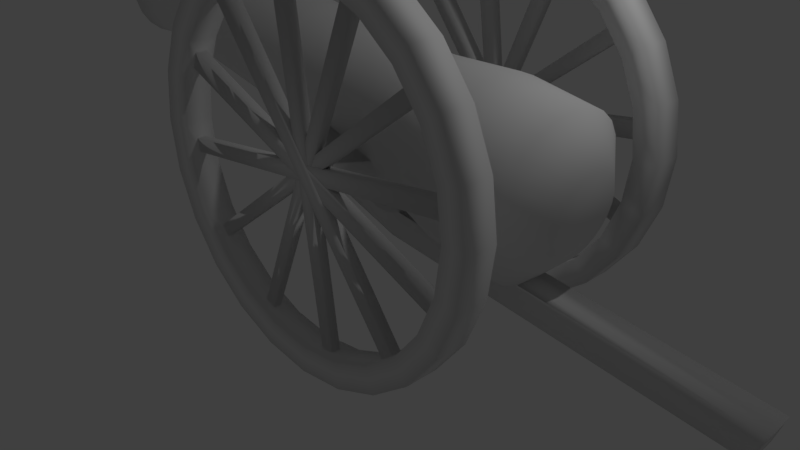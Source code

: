 # Source: Monopoly_cannon.blend  (saved by Blender 2.79.0; exported with 4.5.12 LTS)
import bpy
from mathutils import Matrix  # noqa: F401  (used for matrix-valued properties, if any)

bpy.ops.wm.read_factory_settings(use_empty=True)
scene = bpy.context.scene
scene.name = 'Scene'

# ---- collections
col_collection_1 = bpy.data.collections.new('Collection 1'); scene.collection.children.link(col_collection_1)

# ---- world
world_world = bpy.data.worlds.new('World'); scene.world = world_world
world_world.color = (0.05088, 0.05088, 0.05088)
world_world.use_sun_shadow = False
world_world.sun_shadow_jitter_overblur = 0.0
world_world.cycles.sampling_method = 'MANUAL'

# ---- cameras
cam_camera = bpy.data.cameras.new('Camera')
cam_camera.clip_end = 100.0
cam_camera.lens = 35.0
cam_camera.sensor_width = 32.0
cam_camera.sensor_height = 18.0
cam_camera.ortho_scale = 7.314
cam_camera.dof.focus_distance = 0.0
cam_camera.dof.aperture_fstop = 128.0

# ---- lights
light_lamp = bpy.data.lights.new('Lamp', 'POINT')
light_lamp.transmission_factor = 0.0
light_lamp.cutoff_distance = 30.0
light_lamp.energy = 100.0
light_lamp.shadow_buffer_clip_start = 1.001
light_lamp.shadow_soft_size = 0.1
light_lamp.shadow_maximum_resolution = 0.006
light_lamp.use_absolute_resolution = True

# ---- meshes
me_cylinder = bpy.data.meshes.new('Cylinder')
me_cylinder.from_pydata([(3.15, 0.5005, 1.629), (-3.925, 0.7756, 2.915), (3.173, 0.4834, 1.757), (-3.889, 0.7492, 3.113), (3.195, 0.4334, 1.875), (-3.855, 0.6717, 3.297), (3.214, 0.3539, 1.977), (-3.827, 0.5484, 3.455), (3.228, 0.2502, 2.056), (-3.805, 0.3878, 3.576), (3.237, 0.1295, 2.105), (-3.791, 0.2007, 3.652), (3.24, -3.613e-07, 2.122), (-3.786, 3.092e-07, 3.678), (3.237, -0.1295, 2.105), (-3.791, -0.2007, 3.652), (3.228, -0.2502, 2.056), (-3.805, -0.3878, 3.576), (3.214, -0.3539, 1.977), (-3.827, -0.5484, 3.455), (3.195, -0.4334, 1.875), (-3.855, -0.6717, 3.297), (3.173, -0.4834, 1.757), (-3.889, -0.7492, 3.113), (3.15, -0.5005, 1.629), (-3.925, -0.7756, 2.915), (3.127, -0.4834, 1.502), (-3.961, -0.7492, 2.718), (3.105, -0.4334, 1.383), (-3.994, -0.6717, 2.534), (3.087, -0.3539, 1.281), (-4.023, -0.5484, 2.376), (3.073, -0.2502, 1.203), (-4.045, -0.3878, 2.254), (3.064, -0.1295, 1.154), (-4.059, -0.2007, 2.178), (3.061, -5.321e-07, 1.137), (-4.063, 4.451e-08, 2.152), (3.064, 0.1295, 1.154), (-4.059, 0.2007, 2.178), (3.073, 0.2502, 1.203), (-4.045, 0.3878, 2.254), (3.087, 0.3539, 1.281), (-4.023, 0.5484, 2.376), (3.105, 0.4334, 1.383), (-3.994, 0.6717, 2.534), (3.127, 0.4834, 1.502), (-3.961, 0.7492, 2.718), (2.781, 1.0, 1.696), (1.9, 1.0, 1.857), (1.018, 0.8336, 2.017), (0.1365, 0.7298, 2.177), (-0.745, 0.7251, 2.337), (-0.7115, 0.7004, 2.522), (0.1703, 0.7049, 2.363), (1.057, 0.8052, 2.229), (1.946, 0.9659, 2.111), (2.827, 0.9659, 1.951), (-0.6802, 0.6279, 2.694), (0.2018, 0.632, 2.536), (1.093, 0.7219, 2.427), (1.989, 0.866, 2.348), (2.871, 0.866, 2.188), (-0.6533, 0.5127, 2.842), (0.2288, 0.516, 2.685), (1.124, 0.5894, 2.597), (2.026, 0.7071, 2.552), (2.908, 0.7071, 2.392), (-0.6327, 0.3625, 2.955), (0.2496, 0.3649, 2.799), (1.147, 0.4168, 2.727), (2.055, 0.5, 2.709), (2.936, 0.5, 2.548), (-0.6198, 0.1877, 3.026), (0.2626, 0.1889, 2.871), (1.162, 0.2157, 2.809), (2.072, 0.2588, 2.807), (2.954, 0.2588, 2.647), (-0.6153, 1.536e-08, 3.051), (0.267, -6.419e-08, 2.895), (1.167, -1.336e-07, 2.837), (2.078, -1.965e-07, 2.84), (2.96, -2.766e-07, 2.68), (-0.6198, -0.1877, 3.026), (0.2626, -0.1889, 2.871), (1.162, -0.2157, 2.809), (2.072, -0.2588, 2.807), (2.954, -0.2588, 2.647), (-0.6327, -0.3625, 2.955), (0.2496, -0.3649, 2.799), (1.147, -0.4168, 2.727), (2.055, -0.5, 2.709), (2.936, -0.5, 2.548), (-0.6533, -0.5127, 2.842), (0.2288, -0.516, 2.685), (1.124, -0.5894, 2.597), (2.026, -0.7071, 2.552), (2.908, -0.7071, 2.392), (-0.6802, -0.6279, 2.694), (0.2018, -0.632, 2.536), (1.093, -0.7219, 2.427), (1.989, -0.866, 2.348), (2.871, -0.866, 2.188), (-0.7115, -0.7004, 2.522), (0.1703, -0.7049, 2.363), (1.057, -0.8052, 2.229), (1.946, -0.9659, 2.111), (2.827, -0.9659, 1.951), (-0.745, -0.7251, 2.337), (0.1365, -0.7298, 2.177), (1.018, -0.8336, 2.017), (1.9, -1.0, 1.857), (2.781, -1.0, 1.696), (-0.7786, -0.7004, 2.153), (0.1028, -0.7049, 1.991), (0.9795, -0.8052, 1.805), (1.853, -0.9659, 1.602), (2.735, -0.9659, 1.442), (-0.8099, -0.6279, 1.981), (0.07128, -0.632, 1.818), (0.9436, -0.7219, 1.607), (1.81, -0.866, 1.365), (2.692, -0.866, 1.204), (-0.8367, -0.5127, 1.833), (0.04425, -0.516, 1.669), (0.9127, -0.5894, 1.437), (1.773, -0.7071, 1.161), (2.655, -0.7071, 1.001), (-0.8573, -0.3625, 1.719), (0.02351, -0.3649, 1.555), (0.889, -0.4168, 1.307), (1.745, -0.5, 1.004), (2.626, -0.5, 0.8442), (-0.8703, -0.1877, 1.648), (0.01047, -0.1889, 1.483), (0.8741, -0.2157, 1.225), (1.727, -0.2588, 0.9062), (2.608, -0.2588, 0.7459), (-0.8747, -2.321e-07, 1.624), (0.006024, -3.132e-07, 1.459), (0.869, -4.18e-07, 1.197), (1.721, -5.378e-07, 0.8727), (2.602, -6.178e-07, 0.7124), (-0.8703, 0.1877, 1.648), (0.01047, 0.1889, 1.483), (0.8741, 0.2157, 1.225), (1.727, 0.2588, 0.9062), (2.608, 0.2588, 0.7459), (-0.8573, 0.3625, 1.719), (0.02351, 0.3649, 1.555), (0.889, 0.4168, 1.307), (1.745, 0.5, 1.004), (2.626, 0.5, 0.8442), (-0.8367, 0.5127, 1.833), (0.04425, 0.516, 1.669), (0.9127, 0.5894, 1.437), (1.773, 0.7071, 1.161), (2.655, 0.7071, 1.001), (-0.8099, 0.6279, 1.981), (0.07128, 0.632, 1.818), (0.9436, 0.7219, 1.607), (1.81, 0.866, 1.365), (2.692, 0.866, 1.204), (-0.7786, 0.7004, 2.153), (0.1028, 0.7049, 1.991), (0.9795, 0.8052, 1.805), (1.853, 0.9659, 1.602), (2.735, 0.9659, 1.442), (-0.8983, 0.7275, 2.365), (-0.8646, 0.7027, 2.55), (-0.8332, 0.6301, 2.723), (-0.8062, 0.5144, 2.871), (-0.7856, 0.3638, 2.985), (-0.7726, 0.1883, 3.057), (-0.7681, 2.952e-08, 3.081), (-0.7726, -0.1883, 3.057), (-0.7856, -0.3638, 2.985), (-0.8062, -0.5144, 2.871), (-0.8332, -0.6301, 2.723), (-0.8646, -0.7027, 2.55), (-0.8983, -0.7275, 2.365), (-0.9319, -0.7027, 2.18), (-0.9633, -0.6301, 2.007), (-0.9903, -0.5144, 1.859), (-1.011, -0.3638, 1.745), (-1.024, -0.1883, 1.674), (-1.028, -2.188e-07, 1.649), (-1.024, 0.1883, 1.674), (-1.011, 0.3638, 1.745), (-0.9903, 0.5144, 1.859), (-0.9633, 0.6301, 2.007), (-0.9319, 0.7027, 2.18), (-3.418, 0.6724, 2.823), (-3.387, 0.6494, 2.994), (-3.358, 0.5823, 3.154), (-3.333, 0.4754, 3.291), (-3.314, 0.3362, 3.396), (-3.302, 0.174, 3.462), (-3.297, 2.529e-07, 3.485), (-3.302, -0.174, 3.462), (-3.314, -0.3362, 3.396), (-3.333, -0.4754, 3.291), (-3.358, -0.5823, 3.154), (-3.387, -0.6494, 2.994), (-3.418, -0.6724, 2.823), (-3.449, -0.6494, 2.652), (-3.478, -0.5823, 2.492), (-3.503, -0.4754, 2.355), (-3.522, -0.3362, 2.25), (-3.534, -0.174, 2.184), (-3.538, 2.344e-08, 2.162), (-3.534, 0.174, 2.184), (-3.522, 0.3362, 2.25), (-3.503, 0.4754, 2.355), (-3.478, 0.5823, 2.492), (-3.449, 0.6494, 2.652), (0.7063, -1.418, 1.92), (0.888, -1.433, 1.909), (0.6896, -1.386, 1.842), (0.8689, -1.397, 1.819), (0.6734, -1.335, 1.775), (0.8503, -1.338, 1.742), (0.6513, 1.458, 1.905), (0.752, 1.467, 1.8), (0.6666, 1.471, 1.972), (0.7695, 1.487, 1.877), (0.6827, 1.467, 2.05), (0.7879, 1.488, 1.966), (-0.0474, -0.516, 1.38), (0.821, -0.5894, 1.147), (-0.06814, -0.3649, 1.265), (0.7973, -0.4168, 1.017), (-0.08118, -0.1889, 1.194), (0.7824, -0.2157, 0.9348), (-0.08563, -4.234e-07, 1.169), (0.7774, -5.282e-07, 0.9069), (-0.08118, 0.1889, 1.194), (0.7824, 0.2157, 0.9348), (-0.06814, 0.3649, 1.265), (0.7973, 0.4168, 1.017), (-0.0474, 0.516, 1.38), (0.821, 0.5894, 1.147), (0.7266, -1.281, 3.895), (0.7266, -1.635, 3.895), (1.271, -1.281, 3.824), (1.271, -1.635, 3.824), (1.779, -1.281, 3.613), (1.779, -1.635, 3.613), (2.214, -1.281, 3.279), (2.214, -1.635, 3.279), (2.549, -1.281, 2.843), (2.549, -1.635, 2.843), (2.759, -1.281, 2.336), (2.759, -1.635, 2.336), (2.831, -1.281, 1.791), (2.831, -1.635, 1.791), (2.759, -1.281, 1.247), (2.759, -1.635, 1.247), (2.549, -1.281, 0.739), (2.549, -1.635, 0.739), (2.214, -1.281, 0.3032), (2.214, -1.635, 0.3032), (1.779, -1.281, -0.03115), (1.779, -1.635, -0.03115), (1.271, -1.281, -0.2414), (1.271, -1.635, -0.2414), (0.7266, -1.281, -0.3131), (0.7266, -1.635, -0.3131), (0.182, -1.281, -0.2414), (0.182, -1.635, -0.2414), (-0.3255, -1.281, -0.03115), (-0.3255, -1.635, -0.03115), (-0.7613, -1.281, 0.3032), (-0.7613, -1.635, 0.3032), (-1.096, -1.281, 0.739), (-1.096, -1.635, 0.739), (-1.306, -1.281, 1.247), (-1.306, -1.635, 1.247), (-1.378, -1.281, 1.791), (-1.378, -1.635, 1.791), (-1.306, -1.281, 2.336), (-1.306, -1.635, 2.336), (-1.096, -1.281, 2.843), (-1.096, -1.635, 2.843), (-0.7613, -1.281, 3.279), (-0.7613, -1.635, 3.279), (-0.3255, -1.281, 3.613), (-0.3255, -1.635, 3.613), (0.182, -1.281, 3.824), (0.182, -1.635, 3.824), (-3.902, 0.4757, 3.041), (-3.925, 0.4925, 2.915), (-3.881, 0.4265, 3.157), (-3.862, 0.3482, 3.258), (-3.848, 0.2462, 3.335), (-3.84, 0.1275, 3.383), (-3.837, 2.761e-07, 3.4), (-3.84, -0.1275, 3.383), (-3.848, -0.2462, 3.335), (-3.862, -0.3482, 3.258), (-3.881, -0.4265, 3.157), (-3.902, -0.4757, 3.041), (-3.925, -0.4925, 2.915), (-3.947, -0.4757, 2.79), (-3.969, -0.4265, 2.673), (-3.987, -0.3482, 2.573), (-4.001, -0.2462, 2.496), (-4.01, -0.1275, 2.447), (-4.013, 1.08e-07, 2.431), (-4.01, 0.1275, 2.447), (-4.001, 0.2462, 2.496), (-3.987, 0.3482, 2.573), (-3.969, 0.4265, 2.673), (-3.947, 0.4757, 2.79), (-2.571, 0.53, 2.834), (-2.594, 0.5468, 2.708), (-2.55, 0.4808, 2.95), (-2.532, 0.4025, 3.051), (-2.518, 0.3005, 3.128), (-2.509, 0.1818, 3.176), (-2.506, 0.05432, 3.193), (-2.509, -0.07314, 3.176), (-2.518, -0.1919, 3.128), (-2.532, -0.2939, 3.051), (-2.55, -0.3722, 2.95), (-2.571, -0.4214, 2.834), (-2.594, -0.4381, 2.708), (-2.617, -0.4214, 2.583), (-2.638, -0.3722, 2.466), (-2.656, -0.2939, 2.366), (-2.67, -0.1919, 2.289), (-2.679, -0.07314, 2.24), (-2.682, 0.05432, 2.224), (-2.679, 0.1818, 2.24), (-2.67, 0.3005, 2.289), (-2.656, 0.4025, 2.366), (-2.638, 0.4808, 2.466), (-2.617, 0.53, 2.583), (-0.1817, -0.1889, 0.8629), (0.6819, -0.2157, 0.6041), (-0.1862, -5.637e-07, 0.8385), (0.6768, -6.685e-07, 0.5761), (-0.1817, 0.1889, 0.8629), (0.6819, 0.2157, 0.6041), (5.361, 0.2157, 0.3924), (5.26, 0.2157, 0.0616), (5.356, -1.605e-06, 0.3644), (5.361, -0.2157, 0.3924), (5.255, -1.745e-06, 0.03365), (5.26, -0.2157, 0.0616), (0.7266, -1.255, 4.207), (1.352, -1.255, 4.124), (1.352, -1.661, 4.124), (0.7266, -1.661, 4.207), (1.934, -1.255, 3.883), (1.934, -1.661, 3.883), (2.435, -1.255, 3.499), (2.435, -1.661, 3.499), (2.818, -1.255, 2.999), (2.818, -1.661, 2.999), (3.06, -1.255, 2.416), (3.06, -1.661, 2.416), (3.142, -1.255, 1.791), (3.142, -1.661, 1.791), (3.06, -1.255, 1.166), (3.06, -1.661, 1.166), (2.818, -1.255, 0.5834), (2.818, -1.661, 0.5834), (2.435, -1.255, 0.08313), (2.435, -1.661, 0.08313), (1.934, -1.255, -0.3007), (1.934, -1.661, -0.3007), (1.352, -1.255, -0.542), (1.352, -1.661, -0.542), (0.7266, -1.255, -0.6244), (0.7266, -1.661, -0.6244), (0.1014, -1.255, -0.542), (0.1014, -1.661, -0.542), (-0.4812, -1.255, -0.3007), (-0.4812, -1.661, -0.3007), (-0.9814, -1.255, 0.08313), (-0.9814, -1.661, 0.08313), (-1.365, -1.255, 0.5834), (-1.365, -1.661, 0.5834), (-1.607, -1.255, 1.166), (-1.607, -1.661, 1.166), (-1.689, -1.255, 1.791), (-1.689, -1.661, 1.791), (-1.607, -1.255, 2.416), (-1.607, -1.661, 2.416), (-1.365, -1.255, 2.999), (-1.365, -1.661, 2.999), (-0.9814, -1.255, 3.499), (-0.9814, -1.661, 3.499), (-0.4812, -1.255, 3.883), (-0.4812, -1.661, 3.883), (0.1014, -1.255, 4.124), (0.1014, -1.661, 4.124), (-0.0007592, -1.409, -0.1657), (-0.1428, -1.409, -0.1068), (-0.1428, -1.508, -0.1068), (-0.0007592, -1.508, -0.1657), (1.439, -1.398, 3.754), (1.611, -1.398, 3.683), (1.611, -1.518, 3.683), (1.439, -1.518, 3.754), (1.085, -1.402, -0.2658), (0.9124, -1.402, -0.2886), (0.9124, -1.514, -0.2886), (1.085, -1.514, -0.2658), (0.3566, -1.395, 3.847), (0.5519, -1.395, 3.872), (0.5519, -1.522, 3.872), (0.3566, -1.522, 3.847), (2.328, -1.401, 3.131), (2.435, -1.401, 2.991), (2.435, -1.515, 2.991), (2.328, -1.515, 3.131), (-0.8821, -1.409, 0.4607), (-0.9749, -1.409, 0.5816), (-0.9749, -1.507, 0.5816), (-0.8821, -1.507, 0.4607), (-0.6312, -1.387, 3.379), (-0.4556, -1.387, 3.514), (-0.4556, -1.53, 3.514), (-0.6312, -1.53, 3.379), (2.072, -1.397, 0.1936), (1.922, -1.397, 0.07847), (1.922, -1.519, 0.07847), (2.072, -1.519, 0.1936), (-1.241, -1.39, 2.492), (-1.161, -1.39, 2.687), (-1.161, -1.526, 2.687), (-1.241, -1.526, 2.492), (2.691, -1.395, 1.083), (2.617, -1.395, 0.9029), (2.617, -1.521, 0.9029), (2.691, -1.521, 1.083), (-1.331, -1.404, 1.436), (-1.353, -1.404, 1.602), (-1.353, -1.512, 1.602), (-1.331, -1.512, 1.436), (2.782, -1.392, 2.165), (2.808, -1.392, 1.962), (2.808, -1.524, 1.962), (2.782, -1.524, 2.165), (0.7266, 1.668, 3.895), (0.7266, 1.314, 3.895), (1.271, 1.668, 3.824), (1.271, 1.314, 3.824), (1.779, 1.668, 3.613), (1.779, 1.314, 3.613), (2.214, 1.668, 3.279), (2.214, 1.314, 3.279), (2.549, 1.668, 2.843), (2.549, 1.314, 2.843), (2.759, 1.668, 2.336), (2.759, 1.314, 2.336), (2.831, 1.668, 1.791), (2.831, 1.314, 1.791), (2.759, 1.668, 1.247), (2.759, 1.314, 1.247), (2.549, 1.668, 0.739), (2.549, 1.314, 0.739), (2.214, 1.668, 0.3032), (2.214, 1.314, 0.3032), (1.779, 1.668, -0.03115), (1.779, 1.314, -0.03115), (1.271, 1.668, -0.2414), (1.271, 1.314, -0.2414), (0.7266, 1.668, -0.3131), (0.7266, 1.314, -0.3131), (0.182, 1.668, -0.2414), (0.182, 1.314, -0.2414), (-0.3255, 1.668, -0.03115), (-0.3255, 1.314, -0.03115), (-0.7613, 1.668, 0.3032), (-0.7613, 1.314, 0.3032), (-1.096, 1.668, 0.739), (-1.096, 1.314, 0.739), (-1.306, 1.668, 1.247), (-1.306, 1.314, 1.247), (-1.378, 1.668, 1.791), (-1.378, 1.314, 1.791), (-1.306, 1.668, 2.336), (-1.306, 1.314, 2.336), (-1.096, 1.668, 2.843), (-1.096, 1.314, 2.843), (-0.7613, 1.668, 3.279), (-0.7613, 1.314, 3.279), (-0.3255, 1.668, 3.613), (-0.3255, 1.314, 3.613), (0.182, 1.668, 3.824), (0.182, 1.314, 3.824), (0.7266, 1.694, 4.207), (1.352, 1.694, 4.124), (1.352, 1.288, 4.124), (0.7266, 1.288, 4.207), (1.934, 1.694, 3.883), (1.934, 1.288, 3.883), (2.435, 1.694, 3.499), (2.435, 1.288, 3.499), (2.818, 1.694, 2.999), (2.818, 1.288, 2.999), (3.06, 1.694, 2.416), (3.06, 1.288, 2.416), (3.142, 1.694, 1.791), (3.142, 1.288, 1.791), (3.06, 1.694, 1.166), (3.06, 1.288, 1.166), (2.818, 1.694, 0.5834), (2.818, 1.288, 0.5834), (2.435, 1.694, 0.08313), (2.435, 1.288, 0.08313), (1.934, 1.694, -0.3007), (1.934, 1.288, -0.3007), (1.352, 1.694, -0.542), (1.352, 1.288, -0.542), (0.7266, 1.694, -0.6244), (0.7266, 1.288, -0.6244), (0.1014, 1.694, -0.542), (0.1014, 1.288, -0.542), (-0.4812, 1.694, -0.3007), (-0.4812, 1.288, -0.3007), (-0.9814, 1.694, 0.08313), (-0.9814, 1.288, 0.08313), (-1.365, 1.694, 0.5834), (-1.365, 1.288, 0.5834), (-1.607, 1.694, 1.166), (-1.607, 1.288, 1.166), (-1.689, 1.694, 1.791), (-1.689, 1.288, 1.791), (-1.607, 1.694, 2.416), (-1.607, 1.288, 2.416), (-1.365, 1.694, 2.999), (-1.365, 1.288, 2.999), (-0.9814, 1.694, 3.499), (-0.9814, 1.288, 3.499), (-0.4812, 1.694, 3.883), (-0.4812, 1.288, 3.883), (0.1014, 1.694, 4.124), (0.1014, 1.288, 4.124), (-0.0007592, 1.541, -0.1657), (-0.1428, 1.541, -0.1068), (-0.1428, 1.442, -0.1068), (-0.0007592, 1.442, -0.1657), (1.439, 1.551, 3.754), (1.611, 1.551, 3.683), (1.611, 1.431, 3.683), (1.439, 1.431, 3.754), (1.085, 1.547, -0.2658), (0.9124, 1.547, -0.2886), (0.9124, 1.435, -0.2886), (1.085, 1.435, -0.2658), (0.3566, 1.555, 3.847), (0.5519, 1.555, 3.872), (0.5519, 1.428, 3.872), (0.3566, 1.428, 3.847), (2.328, 1.548, 3.131), (2.435, 1.548, 2.991), (2.435, 1.434, 2.991), (2.328, 1.434, 3.131), (-0.8821, 1.54, 0.4607), (-0.9749, 1.54, 0.5816), (-0.9749, 1.442, 0.5816), (-0.8821, 1.442, 0.4607), (-0.6312, 1.563, 3.379), (-0.4556, 1.563, 3.514), (-0.4556, 1.42, 3.514), (-0.6312, 1.42, 3.379), (2.072, 1.552, 0.1936), (1.922, 1.552, 0.07847), (1.922, 1.43, 0.07847), (2.072, 1.43, 0.1936), (-1.241, 1.559, 2.492), (-1.161, 1.559, 2.687), (-1.161, 1.423, 2.687), (-1.241, 1.423, 2.492), (2.691, 1.554, 1.083), (2.617, 1.554, 0.9029), (2.617, 1.428, 0.9029), (2.691, 1.428, 1.083), (-1.331, 1.545, 1.436), (-1.353, 1.545, 1.602), (-1.353, 1.437, 1.602), (-1.331, 1.437, 1.436), (2.782, 1.557, 2.165), (2.808, 1.557, 1.962), (2.808, 1.425, 1.962), (2.782, 1.425, 2.165)], [], [(192, 1, 3, 193), (193, 3, 5, 194), (194, 5, 7, 195), (195, 7, 9, 196), (196, 9, 11, 197), (197, 11, 13, 198), (198, 13, 15, 199), (199, 15, 17, 200), (200, 17, 19, 201), (201, 19, 21, 202), (202, 21, 23, 203), (203, 23, 25, 204), (204, 25, 27, 205), (205, 27, 29, 206), (206, 29, 31, 207), (207, 31, 33, 208), (208, 33, 35, 209), (209, 35, 37, 210), (210, 37, 39, 211), (211, 39, 41, 212), (212, 41, 43, 213), (213, 43, 45, 214), (7, 5, 292, 293), (214, 45, 47, 215), (215, 47, 1, 192), (0, 2, 4, 6, 8, 10, 12, 14, 16, 18, 20, 22, 24, 26, 28, 30, 32, 34, 36, 38, 40, 42, 44, 46), (46, 167, 48, 0), (167, 166, 49, 48), (166, 165, 50, 49), (165, 164, 51, 50), (164, 163, 52, 51), (44, 162, 167, 46), (162, 161, 166, 167), (161, 160, 165, 166), (155, 154, 222, 223), (159, 158, 163, 164), (42, 157, 162, 44), (157, 156, 161, 162), (156, 155, 160, 161), (154, 159, 224, 222), (154, 153, 158, 159), (40, 152, 157, 42), (152, 151, 156, 157), (151, 150, 155, 156), (140, 135, 233, 235), (149, 148, 153, 154), (38, 147, 152, 40), (147, 146, 151, 152), (146, 145, 150, 151), (155, 150, 239, 241), (144, 143, 148, 149), (36, 142, 147, 38), (142, 141, 146, 147), (141, 140, 145, 146), (154, 155, 241, 240), (139, 138, 143, 144), (34, 137, 142, 36), (137, 136, 141, 142), (136, 135, 140, 141), (125, 124, 228, 229), (134, 133, 138, 139), (32, 132, 137, 34), (132, 131, 136, 137), (131, 130, 135, 136), (129, 134, 232, 230), (129, 128, 133, 134), (30, 127, 132, 32), (127, 126, 131, 132), (126, 125, 130, 131), (144, 149, 238, 236), (124, 123, 128, 129), (28, 122, 127, 30), (122, 121, 126, 127), (121, 120, 125, 126), (114, 119, 218, 216), (119, 118, 123, 124), (26, 117, 122, 28), (117, 116, 121, 122), (116, 115, 120, 121), (115, 114, 216, 217), (114, 113, 118, 119), (24, 112, 117, 26), (112, 111, 116, 117), (111, 110, 115, 116), (110, 109, 114, 115), (109, 108, 113, 114), (22, 107, 112, 24), (107, 106, 111, 112), (106, 105, 110, 111), (105, 104, 109, 110), (104, 103, 108, 109), (20, 102, 107, 22), (102, 101, 106, 107), (101, 100, 105, 106), (100, 99, 104, 105), (99, 98, 103, 104), (18, 97, 102, 20), (97, 96, 101, 102), (96, 95, 100, 101), (95, 94, 99, 100), (94, 93, 98, 99), (16, 92, 97, 18), (92, 91, 96, 97), (91, 90, 95, 96), (90, 89, 94, 95), (89, 88, 93, 94), (14, 87, 92, 16), (87, 86, 91, 92), (86, 85, 90, 91), (85, 84, 89, 90), (84, 83, 88, 89), (12, 82, 87, 14), (82, 81, 86, 87), (81, 80, 85, 86), (80, 79, 84, 85), (79, 78, 83, 84), (10, 77, 82, 12), (77, 76, 81, 82), (76, 75, 80, 81), (75, 74, 79, 80), (74, 73, 78, 79), (8, 72, 77, 10), (72, 71, 76, 77), (71, 70, 75, 76), (70, 69, 74, 75), (69, 68, 73, 74), (6, 67, 72, 8), (67, 66, 71, 72), (66, 65, 70, 71), (65, 64, 69, 70), (64, 63, 68, 69), (4, 62, 67, 6), (62, 61, 66, 67), (61, 60, 65, 66), (60, 59, 64, 65), (59, 58, 63, 64), (2, 57, 62, 4), (57, 56, 61, 62), (56, 55, 60, 61), (55, 54, 59, 60), (54, 53, 58, 59), (0, 48, 57, 2), (48, 49, 56, 57), (49, 50, 55, 56), (50, 51, 54, 55), (51, 52, 53, 54), (163, 191, 168, 52), (158, 190, 191, 163), (153, 189, 190, 158), (148, 188, 189, 153), (143, 187, 188, 148), (138, 186, 187, 143), (133, 185, 186, 138), (128, 184, 185, 133), (123, 183, 184, 128), (118, 182, 183, 123), (113, 181, 182, 118), (108, 180, 181, 113), (103, 179, 180, 108), (98, 178, 179, 103), (93, 177, 178, 98), (88, 176, 177, 93), (83, 175, 176, 88), (78, 174, 175, 83), (73, 173, 174, 78), (68, 172, 173, 73), (63, 171, 172, 68), (58, 170, 171, 63), (53, 169, 170, 58), (52, 168, 169, 53), (191, 215, 192, 168), (190, 214, 215, 191), (189, 213, 214, 190), (188, 212, 213, 189), (187, 211, 212, 188), (186, 210, 211, 187), (185, 209, 210, 186), (184, 208, 209, 185), (183, 207, 208, 184), (182, 206, 207, 183), (181, 205, 206, 182), (180, 204, 205, 181), (179, 203, 204, 180), (178, 202, 203, 179), (177, 201, 202, 178), (176, 200, 201, 177), (175, 199, 200, 176), (174, 198, 199, 175), (173, 197, 198, 174), (172, 196, 197, 173), (171, 195, 196, 172), (170, 194, 195, 171), (169, 193, 194, 170), (168, 192, 193, 169), (219, 218, 220, 221), (217, 216, 218, 219), (125, 120, 219, 221), (124, 125, 221, 220), (120, 115, 217, 219), (119, 124, 220, 218), (225, 224, 226, 227), (223, 222, 224, 225), (165, 160, 225, 227), (160, 155, 223, 225), (164, 165, 227, 226), (159, 164, 226, 224), (239, 238, 240, 241), (237, 236, 238, 239), (237, 235, 346, 344), (236, 237, 343, 342), (231, 230, 232, 233), (229, 228, 230, 231), (149, 154, 240, 238), (134, 139, 234, 232), (145, 140, 235, 237), (130, 125, 229, 231), (139, 144, 236, 234), (124, 129, 230, 228), (150, 145, 237, 239), (135, 130, 231, 233), (281, 283, 391, 389), (263, 265, 373, 371), (245, 247, 355, 352), (282, 280, 388, 390), (264, 262, 370, 372), (246, 244, 351, 354), (289, 243, 353, 397), (271, 273, 381, 379), (253, 255, 363, 361), (242, 288, 396, 350), (272, 270, 378, 380), (254, 252, 360, 362), (279, 281, 389, 387), (261, 263, 371, 369), (280, 278, 386, 388), (262, 260, 368, 370), (243, 245, 352, 353), (287, 289, 397, 395), (269, 271, 379, 377), (251, 253, 361, 359), (244, 242, 350, 351), (288, 286, 394, 396), (270, 268, 376, 378), (252, 250, 358, 360), (292, 290, 314, 316), (17, 15, 297, 298), (3, 1, 291, 290), (27, 25, 302, 303), (37, 35, 307, 308), (47, 45, 312, 313), (13, 11, 295, 296), (23, 21, 300, 301), (33, 31, 305, 306), (43, 41, 310, 311), (9, 7, 293, 294), (19, 17, 298, 299), (29, 27, 303, 304), (39, 37, 308, 309), (1, 47, 313, 291), (5, 3, 290, 292), (15, 13, 296, 297), (25, 23, 301, 302), (35, 33, 306, 307), (45, 43, 311, 312), (11, 9, 294, 295), (21, 19, 299, 300), (31, 29, 304, 305), (41, 39, 309, 310), (314, 315, 337, 336, 335, 334, 333, 332, 331, 330, 329, 328, 327, 326, 325, 324, 323, 322, 321, 320, 319, 318, 317, 316), (307, 306, 330, 331), (300, 299, 323, 324), (293, 292, 316, 317), (308, 307, 331, 332), (301, 300, 324, 325), (294, 293, 317, 318), (309, 308, 332, 333), (302, 301, 325, 326), (295, 294, 318, 319), (310, 309, 333, 334), (303, 302, 326, 327), (296, 295, 319, 320), (311, 310, 334, 335), (304, 303, 327, 328), (297, 296, 320, 321), (312, 311, 335, 336), (305, 304, 328, 329), (298, 297, 321, 322), (313, 312, 336, 337), (290, 291, 315, 314), (306, 305, 329, 330), (299, 298, 322, 323), (291, 313, 337, 315), (341, 340, 342, 343), (339, 338, 340, 341), (233, 232, 338, 339), (235, 233, 347, 346), (232, 234, 340, 338), (234, 236, 342, 340), (346, 347, 349, 348), (344, 346, 348, 345), (339, 341, 348, 349), (343, 237, 344, 345), (341, 343, 345, 348), (233, 339, 349, 347), (350, 353, 352, 351), (351, 352, 355, 354), (354, 355, 357, 356), (356, 357, 359, 358), (358, 359, 361, 360), (360, 361, 363, 362), (362, 363, 365, 364), (364, 365, 367, 366), (366, 367, 369, 368), (368, 369, 371, 370), (370, 371, 373, 372), (372, 373, 375, 374), (374, 375, 377, 376), (376, 377, 379, 378), (378, 379, 381, 380), (380, 381, 383, 382), (382, 383, 385, 384), (384, 385, 387, 386), (386, 387, 389, 388), (388, 389, 391, 390), (390, 391, 393, 392), (392, 393, 395, 394), (394, 395, 397, 396), (396, 397, 353, 350), (256, 254, 362, 364), (274, 272, 380, 382), (255, 257, 365, 363), (273, 275, 383, 381), (248, 246, 354, 356), (266, 264, 372, 374), (284, 282, 390, 392), (247, 249, 357, 355), (265, 267, 375, 373), (283, 285, 393, 391), (258, 256, 364, 366), (276, 274, 382, 384), (257, 259, 367, 365), (275, 277, 385, 383), (250, 248, 356, 358), (268, 266, 374, 376), (286, 284, 392, 394), (249, 251, 359, 357), (267, 269, 377, 375), (285, 287, 395, 393), (260, 258, 366, 368), (278, 276, 384, 386), (259, 261, 369, 367), (277, 279, 387, 385), (275, 273, 421, 420), (382, 274, 276, 277, 275), (279, 277, 441, 440), (278, 280, 281, 279), (281, 280, 430, 433), (282, 284, 285, 283), (270, 272, 273, 271), (268, 270, 399, 398), (266, 268, 269, 267), (264, 266, 407, 406), (284, 286, 423, 422), (286, 288, 289, 287), (243, 289, 413, 412), (242, 244, 245, 243), (246, 247, 404, 403), (246, 248, 249, 247), (250, 251, 416, 415), (250, 252, 253, 251), (252, 254, 443, 442), (254, 256, 257, 255), (259, 257, 437, 436), (258, 260, 261, 259), (263, 261, 429, 428), (262, 264, 265, 263), (401, 404, 405, 400), (270, 271, 400, 399), (271, 269, 401, 400), (269, 268, 398, 401), (398, 403, 404, 401), (247, 245, 405, 404), (245, 244, 402, 405), (244, 246, 403, 402), (400, 405, 402, 399), (399, 402, 403, 398), (409, 412, 413, 408), (266, 267, 408, 407), (267, 265, 409, 408), (265, 264, 406, 409), (406, 411, 412, 409), (242, 243, 412, 411), (288, 242, 411, 410), (289, 288, 410, 413), (408, 413, 410, 407), (407, 410, 411, 406), (417, 420, 421, 416), (248, 250, 415, 414), (249, 248, 414, 417), (251, 249, 417, 416), (414, 419, 420, 417), (274, 275, 420, 419), (272, 274, 419, 418), (273, 272, 418, 421), (416, 421, 418, 415), (415, 418, 419, 414), (425, 428, 429, 424), (285, 284, 422, 425), (286, 287, 424, 423), (287, 285, 425, 424), (422, 427, 428, 425), (261, 260, 426, 429), (260, 262, 427, 426), (262, 263, 428, 427), (424, 429, 426, 423), (423, 426, 427, 422), (433, 436, 437, 432), (280, 282, 431, 430), (282, 283, 432, 431), (283, 281, 433, 432), (430, 435, 436, 433), (257, 256, 434, 437), (258, 259, 436, 435), (256, 258, 435, 434), (432, 437, 434, 431), (431, 434, 435, 430), (441, 444, 445, 440), (276, 278, 439, 438), (278, 279, 440, 439), (277, 276, 438, 441), (438, 443, 444, 441), (253, 252, 442, 445), (255, 253, 445, 444), (254, 255, 444, 443), (440, 445, 442, 439), (439, 442, 443, 438), (485, 487, 535, 533), (467, 469, 517, 515), (449, 451, 499, 496), (486, 484, 532, 534), (468, 466, 514, 516), (450, 448, 495, 498), (493, 447, 497, 541), (475, 477, 525, 523), (457, 459, 507, 505), (446, 492, 540, 494), (476, 474, 522, 524), (458, 456, 504, 506), (483, 485, 533, 531), (465, 467, 515, 513), (484, 482, 530, 532), (466, 464, 512, 514), (447, 449, 496, 497), (491, 493, 541, 539), (473, 475, 523, 521), (455, 457, 505, 503), (448, 446, 494, 495), (492, 490, 538, 540), (474, 472, 520, 522), (456, 454, 502, 504), (494, 497, 496, 495), (495, 496, 499, 498), (498, 499, 501, 500), (500, 501, 503, 502), (502, 503, 505, 504), (504, 505, 507, 506), (506, 507, 509, 508), (508, 509, 511, 510), (510, 511, 513, 512), (512, 513, 515, 514), (514, 515, 517, 516), (516, 517, 519, 518), (518, 519, 521, 520), (520, 521, 523, 522), (522, 523, 525, 524), (524, 525, 527, 526), (526, 527, 529, 528), (528, 529, 531, 530), (530, 531, 533, 532), (532, 533, 535, 534), (534, 535, 537, 536), (536, 537, 539, 538), (538, 539, 541, 540), (540, 541, 497, 494), (460, 458, 506, 508), (478, 476, 524, 526), (459, 461, 509, 507), (477, 479, 527, 525), (452, 450, 498, 500), (470, 468, 516, 518), (488, 486, 534, 536), (451, 453, 501, 499), (469, 471, 519, 517), (487, 489, 537, 535), (462, 460, 508, 510), (480, 478, 526, 528), (461, 463, 511, 509), (479, 481, 529, 527), (454, 452, 500, 502), (472, 470, 518, 520), (490, 488, 536, 538), (453, 455, 503, 501), (471, 473, 521, 519), (489, 491, 539, 537), (464, 462, 510, 512), (482, 480, 528, 530), (463, 465, 513, 511), (481, 483, 531, 529), (479, 477, 565, 564), (526, 478, 480, 481, 479), (483, 481, 585, 584), (482, 484, 485, 483), (485, 484, 574, 577), (486, 488, 489, 487), (474, 476, 477, 475), (472, 474, 543, 542), (470, 472, 473, 471), (468, 470, 551, 550), (488, 490, 567, 566), (490, 492, 493, 491), (447, 493, 557, 556), (446, 448, 449, 447), (450, 451, 548, 547), (450, 452, 453, 451), (454, 455, 560, 559), (454, 456, 457, 455), (456, 458, 587, 586), (458, 460, 461, 459), (463, 461, 581, 580), (462, 464, 465, 463), (467, 465, 573, 572), (466, 468, 469, 467), (545, 548, 549, 544), (474, 475, 544, 543), (475, 473, 545, 544), (473, 472, 542, 545), (542, 547, 548, 545), (451, 449, 549, 548), (449, 448, 546, 549), (448, 450, 547, 546), (544, 549, 546, 543), (543, 546, 547, 542), (553, 556, 557, 552), (470, 471, 552, 551), (471, 469, 553, 552), (469, 468, 550, 553), (550, 555, 556, 553), (446, 447, 556, 555), (492, 446, 555, 554), (493, 492, 554, 557), (552, 557, 554, 551), (551, 554, 555, 550), (561, 564, 565, 560), (452, 454, 559, 558), (453, 452, 558, 561), (455, 453, 561, 560), (558, 563, 564, 561), (478, 479, 564, 563), (476, 478, 563, 562), (477, 476, 562, 565), (560, 565, 562, 559), (559, 562, 563, 558), (569, 572, 573, 568), (489, 488, 566, 569), (490, 491, 568, 567), (491, 489, 569, 568), (566, 571, 572, 569), (465, 464, 570, 573), (464, 466, 571, 570), (466, 467, 572, 571), (568, 573, 570, 567), (567, 570, 571, 566), (577, 580, 581, 576), (484, 486, 575, 574), (486, 487, 576, 575), (487, 485, 577, 576), (574, 579, 580, 577), (461, 460, 578, 581), (462, 463, 580, 579), (460, 462, 579, 578), (576, 581, 578, 575), (575, 578, 579, 574), (585, 588, 589, 584), (480, 482, 583, 582), (482, 483, 584, 583), (481, 480, 582, 585), (582, 587, 588, 585), (457, 456, 586, 589), (459, 457, 589, 588), (458, 459, 588, 587), (584, 589, 586, 583), (583, 586, 587, 582)])
me_cylinder.polygons.foreach_set('use_smooth', [True] * 592)
me_cylinder.use_remesh_preserve_volume = False
me_cylinder.use_remesh_preserve_attributes = False
me_cylinder.use_mirror_vertex_groups = False
me_cylinder.update()

# ---- objects
ob_cylinder = bpy.data.objects.new('Cylinder', me_cylinder)
ob_lamp = bpy.data.objects.new('Lamp', light_lamp)
ob_camera = bpy.data.objects.new('Camera', cam_camera)

# ---- transforms, parenting, visibility, modifiers, constraints
ob_cylinder.location = (0.0, 0.0, 0.0)
ob_cylinder.lineart.crease_threshold = 0.0
ob_lamp.location = (4.076, 1.005, 5.904)
ob_lamp.rotation_euler = (0.6503, 0.05522, 1.866)
ob_lamp.lock_rotations_4d = False
ob_lamp.empty_display_type = 'ARROWS'
ob_lamp.color = (0.0, 0.0, 0.0, 0.0)
ob_lamp.lineart.crease_threshold = 0.0
ob_camera.location = (7.481, -6.508, 5.344)
ob_camera.rotation_euler = (1.109, 0.0, 0.8149)
ob_camera.lock_rotations_4d = False
ob_camera.empty_display_type = 'ARROWS'
ob_camera.color = (0.0, 0.0, 0.0, 0.0)
ob_camera.display_type = 'WIRE'
ob_camera.lineart.crease_threshold = 0.0

# ---- collection membership
col_collection_1.objects.link(ob_cylinder)
col_collection_1.objects.link(ob_lamp)
col_collection_1.objects.link(ob_camera)

# ---- scene / render settings (as saved in the file)
scene.camera = ob_camera
scene.frame_start = 1; scene.frame_end = 250; scene.frame_set(1)
scene.render.engine = 'BLENDER_EEVEE_NEXT'
scene.render.resolution_percentage = 50
scene.render.dither_intensity = 0.0
scene.cycles.use_denoising = False
scene.cycles.samples = 128
scene.cycles.sampling_pattern = 'TABULATED_SOBOL'
scene.cycles.use_adaptive_sampling = False
scene.cycles.use_light_tree = False
scene.cycles.blur_glossy = 0.0
scene.cycles.sample_clamp_indirect = 0.0
scene.view_settings.view_transform = 'Standard'
bpy.context.view_layer.update()

